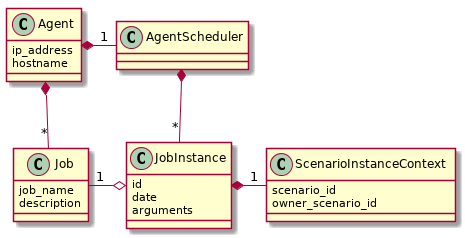

The diagram above was rendered by PlantUML. Its source (embedded in the PNG):
@startuml

class Agent
Agent : ip_address
Agent : hostname

class AgentScheduler

class Job
Job : job_name
Job : description

class JobInstance
JobInstance : id
JobInstance : date
JobInstance : arguments

class ScenarioInstanceContext
ScenarioInstanceContext : scenario_id
ScenarioInstanceContext : owner_scenario_id

Agent *- "1" AgentScheduler
Agent *-- "*" Job
AgentScheduler *-- "*" JobInstance
Job "1" -o JobInstance
JobInstance *- "1" ScenarioInstanceContext

@enduml